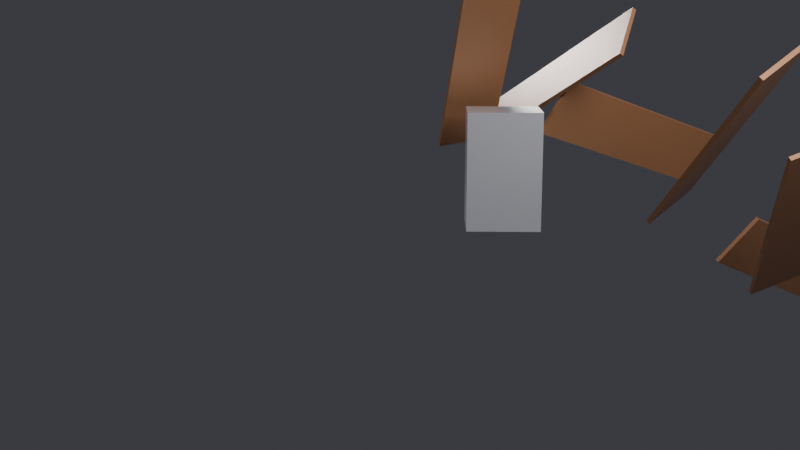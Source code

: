 # Source: plano4-v1.blend  (saved by Blender 4.0.36; exported with 4.5.12 LTS)
import bpy
from mathutils import Matrix  # noqa: F401  (used for matrix-valued properties, if any)

bpy.ops.wm.read_factory_settings(use_empty=True)
scene = bpy.context.scene
scene.name = 'Scene'

# ---- collections
col_collection = bpy.data.collections.new('Collection'); scene.collection.children.link(col_collection)

# ---- materials (node trees are filled in below, after node groups)
mat_p4_cinta = bpy.data.materials.new('P4_Cinta')
mat_p4_carrete = bpy.data.materials.new('P4_Carrete')
mat_p4_lector = bpy.data.materials.new('P4_Lector')

# ---- material node trees
mat_p4_cinta.use_nodes = True; mat_p4_cinta.node_tree.nodes.clear()
_N = mat_p4_cinta.node_tree.nodes; _L = mat_p4_cinta.node_tree.links
n0 = _N.new('ShaderNodeBsdfPrincipled'); n0.name = 'Principled BSDF'; n0.location = (10, 300)
n0.inputs[0].default_value = (0.25, 0.12, 0.06, 1.0)
n0.inputs[1].default_value = 0.3
n0.inputs[2].default_value = 0.35
n0.inputs[3].default_value = 1.45
n1 = _N.new('ShaderNodeOutputMaterial'); n1.name = 'Material Output'; n1.location = (300, 300)
_L.new(n0.outputs[0], n1.inputs[0])
n1.is_active_output = True
mat_p4_carrete.use_nodes = True; mat_p4_carrete.node_tree.nodes.clear()
_N = mat_p4_carrete.node_tree.nodes; _L = mat_p4_carrete.node_tree.links
n0 = _N.new('ShaderNodeBsdfPrincipled'); n0.name = 'Principled BSDF'; n0.location = (10, 300)
n0.inputs[0].default_value = (0.85, 0.85, 0.88, 1.0)
n0.inputs[3].default_value = 1.45
n1 = _N.new('ShaderNodeOutputMaterial'); n1.name = 'Material Output'; n1.location = (300, 300)
_L.new(n0.outputs[0], n1.inputs[0])
n1.is_active_output = True
mat_p4_lector.use_nodes = True; mat_p4_lector.node_tree.nodes.clear()
_N = mat_p4_lector.node_tree.nodes; _L = mat_p4_lector.node_tree.links
n0 = _N.new('ShaderNodeBsdfPrincipled'); n0.name = 'Principled BSDF'; n0.location = (10, 300)
n0.inputs[0].default_value = (0.7, 0.7, 0.75, 1.0)
n0.inputs[1].default_value = 0.8
n0.inputs[2].default_value = 0.3
n0.inputs[3].default_value = 1.45
n1 = _N.new('ShaderNodeOutputMaterial'); n1.name = 'Material Output'; n1.location = (300, 300)
_L.new(n0.outputs[0], n1.inputs[0])
n1.is_active_output = True

# ---- world
world_world = bpy.data.worlds.new('World'); scene.world = world_world
world_world.use_nodes = True; world_world.node_tree.nodes.clear()
_N = world_world.node_tree.nodes; _L = world_world.node_tree.links
n0 = _N.new('ShaderNodeOutputWorld'); n0.name = 'World Output'; n0.location = (300, 300)
n1 = _N.new('ShaderNodeBackground'); n1.name = 'Background'; n1.location = (10, 300)
n1.inputs[0].default_value = (0.05, 0.05, 0.06, 1.0)
_L.new(n1.outputs[0], n0.inputs[0])
n0.is_active_output = True
world_world.color = (0.05088, 0.05088, 0.05088)
world_world.use_sun_shadow = False
world_world.sun_shadow_jitter_overblur = 0.0

# ---- cameras
cam_camara_p4 = bpy.data.cameras.new('Camara_P4')

# ---- lights
light_luz_key_012 = bpy.data.lights.new('Luz_Key.012', 'AREA')
light_luz_key_012.transmission_factor = 0.0
light_luz_key_012.energy = 600.0
light_luz_key_012.shadow_maximum_resolution = 0.006
light_luz_key_012.use_absolute_resolution = True
light_luz_key_012.size = 3.0
light_luz_fill_012 = bpy.data.lights.new('Luz_Fill.012', 'AREA')
light_luz_fill_012.transmission_factor = 0.0
light_luz_fill_012.energy = 210.0
light_luz_fill_012.shadow_maximum_resolution = 0.006
light_luz_fill_012.use_absolute_resolution = True
light_luz_fill_012.size = 4.0
light_luz_rim_012 = bpy.data.lights.new('Luz_Rim.012', 'AREA')
light_luz_rim_012.transmission_factor = 0.0
light_luz_rim_012.energy = 360.0
light_luz_rim_012.shadow_maximum_resolution = 0.006
light_luz_rim_012.use_absolute_resolution = True
light_luz_rim_012.size = 2.0

# ---- meshes
me_cylinder_072 = bpy.data.meshes.new('Cylinder.072')
me_cylinder_072.from_pydata([(0.0, 0.9, -0.15), (0.0, 0.9, 0.15), (0.1175, 0.8923, -0.15), (0.1175, 0.8923, 0.15), (0.2329, 0.8693, -0.15), (0.2329, 0.8693, 0.15), (0.3444, 0.8315, -0.15), (0.3444, 0.8315, 0.15), (0.45, 0.7794, -0.15), (0.45, 0.7794, 0.15), (0.5479, 0.714, -0.15), (0.5479, 0.714, 0.15), (0.6364, 0.6364, -0.15), (0.6364, 0.6364, 0.15), (0.714, 0.5479, -0.15), (0.714, 0.5479, 0.15), (0.7794, 0.45, -0.15), (0.7794, 0.45, 0.15), (0.8315, 0.3444, -0.15), (0.8315, 0.3444, 0.15), (0.8693, 0.2329, -0.15), (0.8693, 0.2329, 0.15), (0.8923, 0.1175, -0.15), (0.8923, 0.1175, 0.15), (0.9, 0.0, -0.15), (0.9, 0.0, 0.15), (0.8923, -0.1175, -0.15), (0.8923, -0.1175, 0.15), (0.8693, -0.2329, -0.15), (0.8693, -0.2329, 0.15), (0.8315, -0.3444, -0.15), (0.8315, -0.3444, 0.15), (0.7794, -0.45, -0.15), (0.7794, -0.45, 0.15), (0.714, -0.5479, -0.15), (0.714, -0.5479, 0.15), (0.6364, -0.6364, -0.15), (0.6364, -0.6364, 0.15), (0.5479, -0.714, -0.15), (0.5479, -0.714, 0.15), (0.45, -0.7794, -0.15), (0.45, -0.7794, 0.15), (0.3444, -0.8315, -0.15), (0.3444, -0.8315, 0.15), (0.2329, -0.8693, -0.15), (0.2329, -0.8693, 0.15), (0.1175, -0.8923, -0.15), (0.1175, -0.8923, 0.15), (0.0, -0.9, -0.15), (0.0, -0.9, 0.15), (-0.1175, -0.8923, -0.15), (-0.1175, -0.8923, 0.15), (-0.2329, -0.8693, -0.15), (-0.2329, -0.8693, 0.15), (-0.3444, -0.8315, -0.15), (-0.3444, -0.8315, 0.15), (-0.45, -0.7794, -0.15), (-0.45, -0.7794, 0.15), (-0.5479, -0.714, -0.15), (-0.5479, -0.714, 0.15), (-0.6364, -0.6364, -0.15), (-0.6364, -0.6364, 0.15), (-0.714, -0.5479, -0.15), (-0.714, -0.5479, 0.15), (-0.7794, -0.45, -0.15), (-0.7794, -0.45, 0.15), (-0.8315, -0.3444, -0.15), (-0.8315, -0.3444, 0.15), (-0.8693, -0.2329, -0.15), (-0.8693, -0.2329, 0.15), (-0.8923, -0.1175, -0.15), (-0.8923, -0.1175, 0.15), (-0.9, 0.0, -0.15), (-0.9, 0.0, 0.15), (-0.8923, 0.1175, -0.15), (-0.8923, 0.1175, 0.15), (-0.8693, 0.2329, -0.15), (-0.8693, 0.2329, 0.15), (-0.8315, 0.3444, -0.15), (-0.8315, 0.3444, 0.15), (-0.7794, 0.45, -0.15), (-0.7794, 0.45, 0.15), (-0.714, 0.5479, -0.15), (-0.714, 0.5479, 0.15), (-0.6364, 0.6364, -0.15), (-0.6364, 0.6364, 0.15), (-0.5479, 0.714, -0.15), (-0.5479, 0.714, 0.15), (-0.45, 0.7794, -0.15), (-0.45, 0.7794, 0.15), (-0.3444, 0.8315, -0.15), (-0.3444, 0.8315, 0.15), (-0.2329, 0.8693, -0.15), (-0.2329, 0.8693, 0.15), (-0.1175, 0.8923, -0.15), (-0.1175, 0.8923, 0.15)], [], [(0, 1, 3, 2), (2, 3, 5, 4), (4, 5, 7, 6), (6, 7, 9, 8), (8, 9, 11, 10), (10, 11, 13, 12), (12, 13, 15, 14), (14, 15, 17, 16), (16, 17, 19, 18), (18, 19, 21, 20), (20, 21, 23, 22), (22, 23, 25, 24), (24, 25, 27, 26), (26, 27, 29, 28), (28, 29, 31, 30), (30, 31, 33, 32), (32, 33, 35, 34), (34, 35, 37, 36), (36, 37, 39, 38), (38, 39, 41, 40), (40, 41, 43, 42), (42, 43, 45, 44), (44, 45, 47, 46), (46, 47, 49, 48), (48, 49, 51, 50), (50, 51, 53, 52), (52, 53, 55, 54), (54, 55, 57, 56), (56, 57, 59, 58), (58, 59, 61, 60), (60, 61, 63, 62), (62, 63, 65, 64), (64, 65, 67, 66), (66, 67, 69, 68), (68, 69, 71, 70), (70, 71, 73, 72), (72, 73, 75, 74), (74, 75, 77, 76), (76, 77, 79, 78), (78, 79, 81, 80), (80, 81, 83, 82), (82, 83, 85, 84), (84, 85, 87, 86), (86, 87, 89, 88), (88, 89, 91, 90), (90, 91, 93, 92), (3, 1, 95, 93, 91, 89, 87, 85, 83, 81, 79, 77, 75, 73, 71, 69, 67, 65, 63, 61, 59, 57, 55, 53, 51, 49, 47, 45, 43, 41, 39, 37, 35, 33, 31, 29, 27, 25, 23, 21, 19, 17, 15, 13, 11, 9, 7, 5), (92, 93, 95, 94), (94, 95, 1, 0), (0, 2, 4, 6, 8, 10, 12, 14, 16, 18, 20, 22, 24, 26, 28, 30, 32, 34, 36, 38, 40, 42, 44, 46, 48, 50, 52, 54, 56, 58, 60, 62, 64, 66, 68, 70, 72, 74, 76, 78, 80, 82, 84, 86, 88, 90, 92, 94)])
_uv = me_cylinder_072.uv_layers.new(name='UVMap')
_uv.uv.foreach_set('vector', [1.0, 0.5, 1.0, 1.0, 0.9792, 1.0, 0.9792, 0.5, 0.9792, 0.5, 0.9792, 1.0, 0.9583, 1.0, 0.9583, 0.5, 0.9583, 0.5, 0.9583, 1.0, 0.9375, 1.0, 0.9375, 0.5, 0.9375, 0.5, 0.9375, 1.0, 0.9167, 1.0, 0.9167, 0.5, 0.9167, 0.5, 0.9167, 1.0, 0.8958, 1.0, 0.8958, 0.5, 0.8958, 0.5, 0.8958, 1.0, 0.875, 1.0, 0.875, 0.5, 0.875, 0.5, 0.875, 1.0, 0.8542, 1.0, 0.8542, 0.5, 0.8542, 0.5, 0.8542, 1.0, 0.8333, 1.0, 0.8333, 0.5, 0.8333, 0.5, 0.8333, 1.0, 0.8125, 1.0, 0.8125, 0.5, 0.8125, 0.5, 0.8125, 1.0, 0.7917, 1.0, 0.7917, 0.5, 0.7917, 0.5, 0.7917, 1.0, 0.7708, 1.0, 0.7708, 0.5, 0.7708, 0.5, 0.7708, 1.0, 0.75, 1.0, 0.75, 0.5, 0.75, 0.5, 0.75, 1.0, 0.7292, 1.0, 0.7292, 0.5, 0.7292, 0.5, 0.7292, 1.0, 0.7083, 1.0, 0.7083, 0.5, 0.7083, 0.5, 0.7083, 1.0, 0.6875, 1.0, 0.6875, 0.5, 0.6875, 0.5, 0.6875, 1.0, 0.6667, 1.0, 0.6667, 0.5, 0.6667, 0.5, 0.6667, 1.0, 0.6458, 1.0, 0.6458, 0.5, 0.6458, 0.5, 0.6458, 1.0, 0.625, 1.0, 0.625, 0.5, 0.625, 0.5, 0.625, 1.0, 0.6042, 1.0, 0.6042, 0.5, 0.6042, 0.5, 0.6042, 1.0, 0.5833, 1.0, 0.5833, 0.5, 0.5833, 0.5, 0.5833, 1.0, 0.5625, 1.0, 0.5625, 0.5, 0.5625, 0.5, 0.5625, 1.0, 0.5417, 1.0, 0.5417, 0.5, 0.5417, 0.5, 0.5417, 1.0, 0.5208, 1.0, 0.5208, 0.5, 0.5208, 0.5, 0.5208, 1.0, 0.5, 1.0, 0.5, 0.5, 0.5, 0.5, 0.5, 1.0, 0.4792, 1.0, 0.4792, 0.5, 0.4792, 0.5, 0.4792, 1.0, 0.4583, 1.0, 0.4583, 0.5, 0.4583, 0.5, 0.4583, 1.0, 0.4375, 1.0, 0.4375, 0.5, 0.4375, 0.5, 0.4375, 1.0, 0.4167, 1.0, 0.4167, 0.5, 0.4167, 0.5, 0.4167, 1.0, 0.3958, 1.0, 0.3958, 0.5, 0.3958, 0.5, 0.3958, 1.0, 0.375, 1.0, 0.375, 0.5, 0.375, 0.5, 0.375, 1.0, 0.3542, 1.0, 0.3542, 0.5, 0.3542, 0.5, 0.3542, 1.0, 0.3333, 1.0, 0.3333, 0.5, 0.3333, 0.5, 0.3333, 1.0, 0.3125, 1.0, 0.3125, 0.5, 0.3125, 0.5, 0.3125, 1.0, 0.2917, 1.0, 0.2917, 0.5, 0.2917, 0.5, 0.2917, 1.0, 0.2708, 1.0, 0.2708, 0.5, 0.2708, 0.5, 0.2708, 1.0, 0.25, 1.0, 0.25, 0.5, 0.25, 0.5, 0.25, 1.0, 0.2292, 1.0, 0.2292, 0.5, 0.2292, 0.5, 0.2292, 1.0, 0.2083, 1.0, 0.2083, 0.5, 0.2083, 0.5, 0.2083, 1.0, 0.1875, 1.0, 0.1875, 0.5, 0.1875, 0.5, 0.1875, 1.0, 0.1667, 1.0, 0.1667, 0.5, 0.1667, 0.5, 0.1667, 1.0, 0.1458, 1.0, 0.1458, 0.5, 0.1458, 0.5, 0.1458, 1.0, 0.125, 1.0, 0.125, 0.5, 0.125, 0.5, 0.125, 1.0, 0.1042, 1.0, 0.1042, 0.5, 0.1042, 0.5, 0.1042, 1.0, 0.08333, 1.0, 0.08333, 0.5, 0.08333, 0.5, 0.08333, 1.0, 0.0625, 1.0, 0.0625, 0.5, 0.0625, 0.5, 0.0625, 1.0, 0.04167, 1.0, 0.04167, 0.5, 0.2813, 0.4879, 0.25, 0.49, 0.2187, 0.4879, 0.1879, 0.4818, 0.1582, 0.4717, 0.13, 0.4578, 0.1039, 0.4404, 0.08029, 0.4197, 0.0596, 0.3961, 0.04215, 0.37, 0.02827, 0.3418, 0.01818, 0.3121, 0.01205, 0.2813, 0.01, 0.25, 0.01205, 0.2187, 0.01818, 0.1879, 0.02827, 0.1582, 0.04215, 0.13, 0.0596, 0.1039, 0.08029, 0.08029, 0.1039, 0.0596, 0.13, 0.04215, 0.1582, 0.02827, 0.1879, 0.01818, 0.2187, 0.01205, 0.25, 0.01, 0.2813, 0.01205, 0.3121, 0.01818, 0.3418, 0.02827, 0.37, 0.04215, 0.3961, 0.0596, 0.4197, 0.08029, 0.4404, 0.1039, 0.4578, 0.13, 0.4717, 0.1582, 0.4818, 0.1879, 0.4879, 0.2187, 0.49, 0.25, 0.4879, 0.2813, 0.4818, 0.3121, 0.4717, 0.3418, 0.4578, 0.37, 0.4404, 0.3961, 0.4197, 0.4197, 0.3961, 0.4404, 0.37, 0.4578, 0.3418, 0.4717, 0.3121, 0.4818, 0.04167, 0.5, 0.04167, 1.0, 0.02083, 1.0, 0.02083, 0.5, 0.02083, 0.5, 0.02083, 1.0, 3.763e-07, 1.0, 3.763e-07, 0.5, 0.75, 0.49, 0.7813, 0.4879, 0.8121, 0.4818, 0.8418, 0.4717, 0.87, 0.4578, 0.8961, 0.4404, 0.9197, 0.4197, 0.9404, 0.3961, 0.9578, 0.37, 0.9717, 0.3418, 0.9818, 0.3121, 0.9879, 0.2813, 0.99, 0.25, 0.9879, 0.2187, 0.9818, 0.1879, 0.9717, 0.1582, 0.9578, 0.13, 0.9404, 0.1039, 0.9197, 0.08029, 0.8961, 0.0596, 0.87, 0.04215, 0.8418, 0.02827, 0.8121, 0.01818, 0.7813, 0.01205, 0.75, 0.01, 0.7187, 0.01205, 0.6879, 0.01818, 0.6582, 0.02827, 0.63, 0.04215, 0.6039, 0.0596, 0.5803, 0.08029, 0.5596, 0.1039, 0.5422, 0.13, 0.5283, 0.1582, 0.5182, 0.1879, 0.5121, 0.2187, 0.51, 0.25, 0.5121, 0.2813, 0.5182, 0.3121, 0.5283, 0.3418, 0.5422, 0.37, 0.5596, 0.3961, 0.5803, 0.4197, 0.6039, 0.4404, 0.63, 0.4578, 0.6582, 0.4717, 0.6879, 0.4818, 0.7187, 0.4879])
me_cylinder_072.materials.append(mat_p4_cinta)
me_cylinder_072.update()
me_cylinder_073 = bpy.data.meshes.new('Cylinder.073')
me_cylinder_073.from_pydata([(0.0, 0.25, -0.17), (0.0, 0.25, 0.17), (0.03263, 0.2479, -0.17), (0.03263, 0.2479, 0.17), (0.0647, 0.2415, -0.17), (0.0647, 0.2415, 0.17), (0.09567, 0.231, -0.17), (0.09567, 0.231, 0.17), (0.125, 0.2165, -0.17), (0.125, 0.2165, 0.17), (0.1522, 0.1983, -0.17), (0.1522, 0.1983, 0.17), (0.1768, 0.1768, -0.17), (0.1768, 0.1768, 0.17), (0.1983, 0.1522, -0.17), (0.1983, 0.1522, 0.17), (0.2165, 0.125, -0.17), (0.2165, 0.125, 0.17), (0.231, 0.09567, -0.17), (0.231, 0.09567, 0.17), (0.2415, 0.0647, -0.17), (0.2415, 0.0647, 0.17), (0.2479, 0.03263, -0.17), (0.2479, 0.03263, 0.17), (0.25, 0.0, -0.17), (0.25, 0.0, 0.17), (0.2479, -0.03263, -0.17), (0.2479, -0.03263, 0.17), (0.2415, -0.0647, -0.17), (0.2415, -0.0647, 0.17), (0.231, -0.09567, -0.17), (0.231, -0.09567, 0.17), (0.2165, -0.125, -0.17), (0.2165, -0.125, 0.17), (0.1983, -0.1522, -0.17), (0.1983, -0.1522, 0.17), (0.1768, -0.1768, -0.17), (0.1768, -0.1768, 0.17), (0.1522, -0.1983, -0.17), (0.1522, -0.1983, 0.17), (0.125, -0.2165, -0.17), (0.125, -0.2165, 0.17), (0.09567, -0.231, -0.17), (0.09567, -0.231, 0.17), (0.0647, -0.2415, -0.17), (0.0647, -0.2415, 0.17), (0.03263, -0.2479, -0.17), (0.03263, -0.2479, 0.17), (0.0, -0.25, -0.17), (0.0, -0.25, 0.17), (-0.03263, -0.2479, -0.17), (-0.03263, -0.2479, 0.17), (-0.0647, -0.2415, -0.17), (-0.0647, -0.2415, 0.17), (-0.09567, -0.231, -0.17), (-0.09567, -0.231, 0.17), (-0.125, -0.2165, -0.17), (-0.125, -0.2165, 0.17), (-0.1522, -0.1983, -0.17), (-0.1522, -0.1983, 0.17), (-0.1768, -0.1768, -0.17), (-0.1768, -0.1768, 0.17), (-0.1983, -0.1522, -0.17), (-0.1983, -0.1522, 0.17), (-0.2165, -0.125, -0.17), (-0.2165, -0.125, 0.17), (-0.231, -0.09567, -0.17), (-0.231, -0.09567, 0.17), (-0.2415, -0.0647, -0.17), (-0.2415, -0.0647, 0.17), (-0.2479, -0.03263, -0.17), (-0.2479, -0.03263, 0.17), (-0.25, 0.0, -0.17), (-0.25, 0.0, 0.17), (-0.2479, 0.03263, -0.17), (-0.2479, 0.03263, 0.17), (-0.2415, 0.0647, -0.17), (-0.2415, 0.0647, 0.17), (-0.231, 0.09567, -0.17), (-0.231, 0.09567, 0.17), (-0.2165, 0.125, -0.17), (-0.2165, 0.125, 0.17), (-0.1983, 0.1522, -0.17), (-0.1983, 0.1522, 0.17), (-0.1768, 0.1768, -0.17), (-0.1768, 0.1768, 0.17), (-0.1522, 0.1983, -0.17), (-0.1522, 0.1983, 0.17), (-0.125, 0.2165, -0.17), (-0.125, 0.2165, 0.17), (-0.09567, 0.231, -0.17), (-0.09567, 0.231, 0.17), (-0.0647, 0.2415, -0.17), (-0.0647, 0.2415, 0.17), (-0.03263, 0.2479, -0.17), (-0.03263, 0.2479, 0.17)], [], [(0, 1, 3, 2), (2, 3, 5, 4), (4, 5, 7, 6), (6, 7, 9, 8), (8, 9, 11, 10), (10, 11, 13, 12), (12, 13, 15, 14), (14, 15, 17, 16), (16, 17, 19, 18), (18, 19, 21, 20), (20, 21, 23, 22), (22, 23, 25, 24), (24, 25, 27, 26), (26, 27, 29, 28), (28, 29, 31, 30), (30, 31, 33, 32), (32, 33, 35, 34), (34, 35, 37, 36), (36, 37, 39, 38), (38, 39, 41, 40), (40, 41, 43, 42), (42, 43, 45, 44), (44, 45, 47, 46), (46, 47, 49, 48), (48, 49, 51, 50), (50, 51, 53, 52), (52, 53, 55, 54), (54, 55, 57, 56), (56, 57, 59, 58), (58, 59, 61, 60), (60, 61, 63, 62), (62, 63, 65, 64), (64, 65, 67, 66), (66, 67, 69, 68), (68, 69, 71, 70), (70, 71, 73, 72), (72, 73, 75, 74), (74, 75, 77, 76), (76, 77, 79, 78), (78, 79, 81, 80), (80, 81, 83, 82), (82, 83, 85, 84), (84, 85, 87, 86), (86, 87, 89, 88), (88, 89, 91, 90), (90, 91, 93, 92), (3, 1, 95, 93, 91, 89, 87, 85, 83, 81, 79, 77, 75, 73, 71, 69, 67, 65, 63, 61, 59, 57, 55, 53, 51, 49, 47, 45, 43, 41, 39, 37, 35, 33, 31, 29, 27, 25, 23, 21, 19, 17, 15, 13, 11, 9, 7, 5), (92, 93, 95, 94), (94, 95, 1, 0), (0, 2, 4, 6, 8, 10, 12, 14, 16, 18, 20, 22, 24, 26, 28, 30, 32, 34, 36, 38, 40, 42, 44, 46, 48, 50, 52, 54, 56, 58, 60, 62, 64, 66, 68, 70, 72, 74, 76, 78, 80, 82, 84, 86, 88, 90, 92, 94)])
_uv = me_cylinder_073.uv_layers.new(name='UVMap')
_uv.uv.foreach_set('vector', [1.0, 0.5, 1.0, 1.0, 0.9792, 1.0, 0.9792, 0.5, 0.9792, 0.5, 0.9792, 1.0, 0.9583, 1.0, 0.9583, 0.5, 0.9583, 0.5, 0.9583, 1.0, 0.9375, 1.0, 0.9375, 0.5, 0.9375, 0.5, 0.9375, 1.0, 0.9167, 1.0, 0.9167, 0.5, 0.9167, 0.5, 0.9167, 1.0, 0.8958, 1.0, 0.8958, 0.5, 0.8958, 0.5, 0.8958, 1.0, 0.875, 1.0, 0.875, 0.5, 0.875, 0.5, 0.875, 1.0, 0.8542, 1.0, 0.8542, 0.5, 0.8542, 0.5, 0.8542, 1.0, 0.8333, 1.0, 0.8333, 0.5, 0.8333, 0.5, 0.8333, 1.0, 0.8125, 1.0, 0.8125, 0.5, 0.8125, 0.5, 0.8125, 1.0, 0.7917, 1.0, 0.7917, 0.5, 0.7917, 0.5, 0.7917, 1.0, 0.7708, 1.0, 0.7708, 0.5, 0.7708, 0.5, 0.7708, 1.0, 0.75, 1.0, 0.75, 0.5, 0.75, 0.5, 0.75, 1.0, 0.7292, 1.0, 0.7292, 0.5, 0.7292, 0.5, 0.7292, 1.0, 0.7083, 1.0, 0.7083, 0.5, 0.7083, 0.5, 0.7083, 1.0, 0.6875, 1.0, 0.6875, 0.5, 0.6875, 0.5, 0.6875, 1.0, 0.6667, 1.0, 0.6667, 0.5, 0.6667, 0.5, 0.6667, 1.0, 0.6458, 1.0, 0.6458, 0.5, 0.6458, 0.5, 0.6458, 1.0, 0.625, 1.0, 0.625, 0.5, 0.625, 0.5, 0.625, 1.0, 0.6042, 1.0, 0.6042, 0.5, 0.6042, 0.5, 0.6042, 1.0, 0.5833, 1.0, 0.5833, 0.5, 0.5833, 0.5, 0.5833, 1.0, 0.5625, 1.0, 0.5625, 0.5, 0.5625, 0.5, 0.5625, 1.0, 0.5417, 1.0, 0.5417, 0.5, 0.5417, 0.5, 0.5417, 1.0, 0.5208, 1.0, 0.5208, 0.5, 0.5208, 0.5, 0.5208, 1.0, 0.5, 1.0, 0.5, 0.5, 0.5, 0.5, 0.5, 1.0, 0.4792, 1.0, 0.4792, 0.5, 0.4792, 0.5, 0.4792, 1.0, 0.4583, 1.0, 0.4583, 0.5, 0.4583, 0.5, 0.4583, 1.0, 0.4375, 1.0, 0.4375, 0.5, 0.4375, 0.5, 0.4375, 1.0, 0.4167, 1.0, 0.4167, 0.5, 0.4167, 0.5, 0.4167, 1.0, 0.3958, 1.0, 0.3958, 0.5, 0.3958, 0.5, 0.3958, 1.0, 0.375, 1.0, 0.375, 0.5, 0.375, 0.5, 0.375, 1.0, 0.3542, 1.0, 0.3542, 0.5, 0.3542, 0.5, 0.3542, 1.0, 0.3333, 1.0, 0.3333, 0.5, 0.3333, 0.5, 0.3333, 1.0, 0.3125, 1.0, 0.3125, 0.5, 0.3125, 0.5, 0.3125, 1.0, 0.2917, 1.0, 0.2917, 0.5, 0.2917, 0.5, 0.2917, 1.0, 0.2708, 1.0, 0.2708, 0.5, 0.2708, 0.5, 0.2708, 1.0, 0.25, 1.0, 0.25, 0.5, 0.25, 0.5, 0.25, 1.0, 0.2292, 1.0, 0.2292, 0.5, 0.2292, 0.5, 0.2292, 1.0, 0.2083, 1.0, 0.2083, 0.5, 0.2083, 0.5, 0.2083, 1.0, 0.1875, 1.0, 0.1875, 0.5, 0.1875, 0.5, 0.1875, 1.0, 0.1667, 1.0, 0.1667, 0.5, 0.1667, 0.5, 0.1667, 1.0, 0.1458, 1.0, 0.1458, 0.5, 0.1458, 0.5, 0.1458, 1.0, 0.125, 1.0, 0.125, 0.5, 0.125, 0.5, 0.125, 1.0, 0.1042, 1.0, 0.1042, 0.5, 0.1042, 0.5, 0.1042, 1.0, 0.08333, 1.0, 0.08333, 0.5, 0.08333, 0.5, 0.08333, 1.0, 0.0625, 1.0, 0.0625, 0.5, 0.0625, 0.5, 0.0625, 1.0, 0.04167, 1.0, 0.04167, 0.5, 0.2813, 0.4879, 0.25, 0.49, 0.2187, 0.4879, 0.1879, 0.4818, 0.1582, 0.4717, 0.13, 0.4578, 0.1039, 0.4404, 0.08029, 0.4197, 0.0596, 0.3961, 0.04215, 0.37, 0.02827, 0.3418, 0.01818, 0.3121, 0.01205, 0.2813, 0.01, 0.25, 0.01205, 0.2187, 0.01818, 0.1879, 0.02827, 0.1582, 0.04215, 0.13, 0.0596, 0.1039, 0.08029, 0.08029, 0.1039, 0.0596, 0.13, 0.04215, 0.1582, 0.02827, 0.1879, 0.01818, 0.2187, 0.01205, 0.25, 0.01, 0.2813, 0.01205, 0.3121, 0.01818, 0.3418, 0.02827, 0.37, 0.04215, 0.3961, 0.0596, 0.4197, 0.08029, 0.4404, 0.1039, 0.4578, 0.13, 0.4717, 0.1582, 0.4818, 0.1879, 0.4879, 0.2187, 0.49, 0.25, 0.4879, 0.2813, 0.4818, 0.3121, 0.4717, 0.3418, 0.4578, 0.37, 0.4404, 0.3961, 0.4197, 0.4197, 0.3961, 0.4404, 0.37, 0.4578, 0.3418, 0.4717, 0.3121, 0.4818, 0.04167, 0.5, 0.04167, 1.0, 0.02083, 1.0, 0.02083, 0.5, 0.02083, 0.5, 0.02083, 1.0, 3.763e-07, 1.0, 3.763e-07, 0.5, 0.75, 0.49, 0.7813, 0.4879, 0.8121, 0.4818, 0.8418, 0.4717, 0.87, 0.4578, 0.8961, 0.4404, 0.9197, 0.4197, 0.9404, 0.3961, 0.9578, 0.37, 0.9717, 0.3418, 0.9818, 0.3121, 0.9879, 0.2813, 0.99, 0.25, 0.9879, 0.2187, 0.9818, 0.1879, 0.9717, 0.1582, 0.9578, 0.13, 0.9404, 0.1039, 0.9197, 0.08029, 0.8961, 0.0596, 0.87, 0.04215, 0.8418, 0.02827, 0.8121, 0.01818, 0.7813, 0.01205, 0.75, 0.01, 0.7187, 0.01205, 0.6879, 0.01818, 0.6582, 0.02827, 0.63, 0.04215, 0.6039, 0.0596, 0.5803, 0.08029, 0.5596, 0.1039, 0.5422, 0.13, 0.5283, 0.1582, 0.5182, 0.1879, 0.5121, 0.2187, 0.51, 0.25, 0.5121, 0.2813, 0.5182, 0.3121, 0.5283, 0.3418, 0.5422, 0.37, 0.5596, 0.3961, 0.5803, 0.4197, 0.6039, 0.4404, 0.63, 0.4578, 0.6582, 0.4717, 0.6879, 0.4818, 0.7187, 0.4879])
me_cylinder_073.materials.append(mat_p4_carrete)
me_cylinder_073.update()
me_cube_033 = bpy.data.meshes.new('Cube.033')
me_cube_033.from_pydata([(-0.5, -0.5, -0.5), (-0.5, -0.5, 0.5), (-0.5, 0.5, -0.5), (-0.5, 0.5, 0.5), (0.5, -0.5, -0.5), (0.5, -0.5, 0.5), (0.5, 0.5, -0.5), (0.5, 0.5, 0.5)], [], [(0, 1, 3, 2), (2, 3, 7, 6), (6, 7, 5, 4), (4, 5, 1, 0), (2, 6, 4, 0), (7, 3, 1, 5)])
_uv = me_cube_033.uv_layers.new(name='UVMap')
_uv.uv.foreach_set('vector', [0.375, 0.0, 0.625, 0.0, 0.625, 0.25, 0.375, 0.25, 0.375, 0.25, 0.625, 0.25, 0.625, 0.5, 0.375, 0.5, 0.375, 0.5, 0.625, 0.5, 0.625, 0.75, 0.375, 0.75, 0.375, 0.75, 0.625, 0.75, 0.625, 1.0, 0.375, 1.0, 0.125, 0.5, 0.375, 0.5, 0.375, 0.75, 0.125, 0.75, 0.625, 0.5, 0.875, 0.5, 0.875, 0.75, 0.625, 0.75])
me_cube_033.materials.append(mat_p4_lector)
me_cube_033.update()
me_cube_034 = bpy.data.meshes.new('Cube.034')
me_cube_034.from_pydata([(-0.5, -0.5, -0.5), (-0.5, -0.5, 0.5), (-0.5, 0.5, -0.5), (-0.5, 0.5, 0.5), (0.5, -0.5, -0.5), (0.5, -0.5, 0.5), (0.5, 0.5, -0.5), (0.5, 0.5, 0.5)], [], [(0, 1, 3, 2), (2, 3, 7, 6), (6, 7, 5, 4), (4, 5, 1, 0), (2, 6, 4, 0), (7, 3, 1, 5)])
_uv = me_cube_034.uv_layers.new(name='UVMap')
_uv.uv.foreach_set('vector', [0.375, 0.0, 0.625, 0.0, 0.625, 0.25, 0.375, 0.25, 0.375, 0.25, 0.625, 0.25, 0.625, 0.5, 0.375, 0.5, 0.375, 0.5, 0.625, 0.5, 0.625, 0.75, 0.375, 0.75, 0.375, 0.75, 0.625, 0.75, 0.625, 1.0, 0.375, 1.0, 0.125, 0.5, 0.375, 0.5, 0.375, 0.75, 0.125, 0.75, 0.625, 0.5, 0.875, 0.5, 0.875, 0.75, 0.625, 0.75])
me_cube_034.materials.append(mat_p4_cinta)
me_cube_034.update()
me_cube_035 = bpy.data.meshes.new('Cube.035')
me_cube_035.from_pydata([(-0.5, -0.5, -0.5), (-0.5, -0.5, 0.5), (-0.5, 0.5, -0.5), (-0.5, 0.5, 0.5), (0.5, -0.5, -0.5), (0.5, -0.5, 0.5), (0.5, 0.5, -0.5), (0.5, 0.5, 0.5)], [], [(0, 1, 3, 2), (2, 3, 7, 6), (6, 7, 5, 4), (4, 5, 1, 0), (2, 6, 4, 0), (7, 3, 1, 5)])
_uv = me_cube_035.uv_layers.new(name='UVMap')
_uv.uv.foreach_set('vector', [0.375, 0.0, 0.625, 0.0, 0.625, 0.25, 0.375, 0.25, 0.375, 0.25, 0.625, 0.25, 0.625, 0.5, 0.375, 0.5, 0.375, 0.5, 0.625, 0.5, 0.625, 0.75, 0.375, 0.75, 0.375, 0.75, 0.625, 0.75, 0.625, 1.0, 0.375, 1.0, 0.125, 0.5, 0.375, 0.5, 0.375, 0.75, 0.125, 0.75, 0.625, 0.5, 0.875, 0.5, 0.875, 0.75, 0.625, 0.75])
me_cube_035.materials.append(mat_p4_cinta)
me_cube_035.update()
me_cube_036 = bpy.data.meshes.new('Cube.036')
me_cube_036.from_pydata([(-0.5, -0.5, -0.5), (-0.5, -0.5, 0.5), (-0.5, 0.5, -0.5), (-0.5, 0.5, 0.5), (0.5, -0.5, -0.5), (0.5, -0.5, 0.5), (0.5, 0.5, -0.5), (0.5, 0.5, 0.5)], [], [(0, 1, 3, 2), (2, 3, 7, 6), (6, 7, 5, 4), (4, 5, 1, 0), (2, 6, 4, 0), (7, 3, 1, 5)])
_uv = me_cube_036.uv_layers.new(name='UVMap')
_uv.uv.foreach_set('vector', [0.375, 0.0, 0.625, 0.0, 0.625, 0.25, 0.375, 0.25, 0.375, 0.25, 0.625, 0.25, 0.625, 0.5, 0.375, 0.5, 0.375, 0.5, 0.625, 0.5, 0.625, 0.75, 0.375, 0.75, 0.375, 0.75, 0.625, 0.75, 0.625, 1.0, 0.375, 1.0, 0.125, 0.5, 0.375, 0.5, 0.375, 0.75, 0.125, 0.75, 0.625, 0.5, 0.875, 0.5, 0.875, 0.75, 0.625, 0.75])
me_cube_036.materials.append(mat_p4_cinta)
me_cube_036.update()
me_cube_037 = bpy.data.meshes.new('Cube.037')
me_cube_037.from_pydata([(-0.5, -0.5, -0.5), (-0.5, -0.5, 0.5), (-0.5, 0.5, -0.5), (-0.5, 0.5, 0.5), (0.5, -0.5, -0.5), (0.5, -0.5, 0.5), (0.5, 0.5, -0.5), (0.5, 0.5, 0.5)], [], [(0, 1, 3, 2), (2, 3, 7, 6), (6, 7, 5, 4), (4, 5, 1, 0), (2, 6, 4, 0), (7, 3, 1, 5)])
_uv = me_cube_037.uv_layers.new(name='UVMap')
_uv.uv.foreach_set('vector', [0.375, 0.0, 0.625, 0.0, 0.625, 0.25, 0.375, 0.25, 0.375, 0.25, 0.625, 0.25, 0.625, 0.5, 0.375, 0.5, 0.375, 0.5, 0.625, 0.5, 0.625, 0.75, 0.375, 0.75, 0.375, 0.75, 0.625, 0.75, 0.625, 1.0, 0.375, 1.0, 0.125, 0.5, 0.375, 0.5, 0.375, 0.75, 0.125, 0.75, 0.625, 0.5, 0.875, 0.5, 0.875, 0.75, 0.625, 0.75])
me_cube_037.materials.append(mat_p4_cinta)
me_cube_037.update()
me_cube_038 = bpy.data.meshes.new('Cube.038')
me_cube_038.from_pydata([(-0.5, -0.5, -0.5), (-0.5, -0.5, 0.5), (-0.5, 0.5, -0.5), (-0.5, 0.5, 0.5), (0.5, -0.5, -0.5), (0.5, -0.5, 0.5), (0.5, 0.5, -0.5), (0.5, 0.5, 0.5)], [], [(0, 1, 3, 2), (2, 3, 7, 6), (6, 7, 5, 4), (4, 5, 1, 0), (2, 6, 4, 0), (7, 3, 1, 5)])
_uv = me_cube_038.uv_layers.new(name='UVMap')
_uv.uv.foreach_set('vector', [0.375, 0.0, 0.625, 0.0, 0.625, 0.25, 0.375, 0.25, 0.375, 0.25, 0.625, 0.25, 0.625, 0.5, 0.375, 0.5, 0.375, 0.5, 0.625, 0.5, 0.625, 0.75, 0.375, 0.75, 0.375, 0.75, 0.625, 0.75, 0.625, 1.0, 0.375, 1.0, 0.125, 0.5, 0.375, 0.5, 0.375, 0.75, 0.125, 0.75, 0.625, 0.5, 0.875, 0.5, 0.875, 0.75, 0.625, 0.75])
me_cube_038.materials.append(mat_p4_cinta)
me_cube_038.update()
me_cube_039 = bpy.data.meshes.new('Cube.039')
me_cube_039.from_pydata([(-0.5, -0.5, -0.5), (-0.5, -0.5, 0.5), (-0.5, 0.5, -0.5), (-0.5, 0.5, 0.5), (0.5, -0.5, -0.5), (0.5, -0.5, 0.5), (0.5, 0.5, -0.5), (0.5, 0.5, 0.5)], [], [(0, 1, 3, 2), (2, 3, 7, 6), (6, 7, 5, 4), (4, 5, 1, 0), (2, 6, 4, 0), (7, 3, 1, 5)])
_uv = me_cube_039.uv_layers.new(name='UVMap')
_uv.uv.foreach_set('vector', [0.375, 0.0, 0.625, 0.0, 0.625, 0.25, 0.375, 0.25, 0.375, 0.25, 0.625, 0.25, 0.625, 0.5, 0.375, 0.5, 0.375, 0.5, 0.625, 0.5, 0.625, 0.75, 0.375, 0.75, 0.375, 0.75, 0.625, 0.75, 0.625, 1.0, 0.375, 1.0, 0.125, 0.5, 0.375, 0.5, 0.375, 0.75, 0.125, 0.75, 0.625, 0.5, 0.875, 0.5, 0.875, 0.75, 0.625, 0.75])
me_cube_039.materials.append(mat_p4_cinta)
me_cube_039.update()
me_cube_040 = bpy.data.meshes.new('Cube.040')
me_cube_040.from_pydata([(-0.5, -0.5, -0.5), (-0.5, -0.5, 0.5), (-0.5, 0.5, -0.5), (-0.5, 0.5, 0.5), (0.5, -0.5, -0.5), (0.5, -0.5, 0.5), (0.5, 0.5, -0.5), (0.5, 0.5, 0.5)], [], [(0, 1, 3, 2), (2, 3, 7, 6), (6, 7, 5, 4), (4, 5, 1, 0), (2, 6, 4, 0), (7, 3, 1, 5)])
_uv = me_cube_040.uv_layers.new(name='UVMap')
_uv.uv.foreach_set('vector', [0.375, 0.0, 0.625, 0.0, 0.625, 0.25, 0.375, 0.25, 0.375, 0.25, 0.625, 0.25, 0.625, 0.5, 0.375, 0.5, 0.375, 0.5, 0.625, 0.5, 0.625, 0.75, 0.375, 0.75, 0.375, 0.75, 0.625, 0.75, 0.625, 1.0, 0.375, 1.0, 0.125, 0.5, 0.375, 0.5, 0.375, 0.75, 0.125, 0.75, 0.625, 0.5, 0.875, 0.5, 0.875, 0.75, 0.625, 0.75])
me_cube_040.materials.append(mat_p4_cinta)
me_cube_040.update()

# ---- objects
ob_camara_p4_objetivo = bpy.data.objects.new('Camara_P4_objetivo', None)
ob_camara_p4 = bpy.data.objects.new('Camara_P4', cam_camara_p4)
ob_luz_key = bpy.data.objects.new('Luz_Key', light_luz_key_012)
ob_luz_fill = bpy.data.objects.new('Luz_Fill', light_luz_fill_012)
ob_luz_rim = bpy.data.objects.new('Luz_Rim', light_luz_rim_012)
ob_rollo = bpy.data.objects.new('Rollo', me_cylinder_072)
ob_nucleo = bpy.data.objects.new('Nucleo', me_cylinder_073)
ob_lector = bpy.data.objects.new('Lector', me_cube_033)
ob_cinta = bpy.data.objects.new('Cinta', me_cube_034)
ob_trozo_0 = bpy.data.objects.new('Trozo_0', me_cube_035)
ob_trozo_1 = bpy.data.objects.new('Trozo_1', me_cube_036)
ob_trozo_2 = bpy.data.objects.new('Trozo_2', me_cube_037)
ob_trozo_3 = bpy.data.objects.new('Trozo_3', me_cube_038)
ob_trozo_4 = bpy.data.objects.new('Trozo_4', me_cube_039)
ob_trozo_5 = bpy.data.objects.new('Trozo_5', me_cube_040)

# ---- transforms, parenting, visibility, modifiers, constraints
ob_camara_p4_objetivo.location = (0.8, 0.0, 1.2)
ob_camara_p4.location = (1.0, -7.5, 2.8)
_c = ob_camara_p4.constraints.new('TRACK_TO'); _c.name = 'Track To'
_c.target = ob_camara_p4_objetivo
ob_luz_key.location = (4.0, -4.0, 5.0)
ob_luz_key.rotation_euler = (0.8727, 0.0, 0.7854)
ob_luz_fill.location = (-5.0, -2.0, 3.0)
ob_luz_fill.rotation_euler = (1.134, 0.0, -1.134)
ob_luz_rim.location = (0.0, 6.0, 4.0)
ob_luz_rim.rotation_euler = (-0.9599, 0.0, 0.0)
ob_rollo.location = (-3.2, 0.0, 0.9)
ob_rollo.rotation_euler = (1.571, 56.55, 0.0)
ob_nucleo.location = (-3.2, 0.0, 0.9)
ob_nucleo.rotation_euler = (1.571, 0.0, 0.0)
ob_lector.location = (1.5, 0.0, 1.6)
ob_lector.scale = (0.5, 0.4, 0.8)
ob_cinta.location = (10.5, 0.0, 0.9)
ob_cinta.scale = (10.0, 0.03, 0.42)
ob_cinta.hide_viewport = True
ob_cinta.hide_render = True
ob_trozo_0.location = (2.5, 0.6, 1.75)
ob_trozo_0.rotation_euler = (0.45, 0.315, 0.585)
ob_trozo_0.scale = (1.6, 0.03, 0.42)
ob_trozo_1.location = (3.35, -0.5, 1.35)
ob_trozo_1.rotation_euler = (1.1, 0.77, 1.43)
ob_trozo_1.scale = (1.6, 0.03, 0.42)
ob_trozo_2.location = (1.85, 0.4, 2.15)
ob_trozo_2.rotation_euler = (-0.7, -0.49, -0.91)
ob_trozo_2.scale = (1.6, 0.03, 0.42)
ob_trozo_3.location = (3.75, 0.75, 0.75)
ob_trozo_3.rotation_euler = (0.55, 0.385, 0.715)
ob_trozo_3.scale = (1.6, 0.03, 0.42)
ob_trozo_4.location = (2.75, -0.8, 1.9)
ob_trozo_4.rotation_euler = (-1.0, -0.7, -1.3)
ob_trozo_4.scale = (1.6, 0.03, 0.42)
ob_trozo_5.location = (1.35, 0.2, 2.35)
ob_trozo_5.rotation_euler = (1.35, 0.945, 1.755)
ob_trozo_5.scale = (1.6, 0.03, 0.42)

# ---- collection membership
scene.collection.objects.link(ob_camara_p4_objetivo)
scene.collection.objects.link(ob_camara_p4)
scene.collection.objects.link(ob_luz_key)
scene.collection.objects.link(ob_luz_fill)
scene.collection.objects.link(ob_luz_rim)
col_collection.objects.link(ob_rollo)
col_collection.objects.link(ob_nucleo)
col_collection.objects.link(ob_lector)
col_collection.objects.link(ob_cinta)
col_collection.objects.link(ob_trozo_0)
col_collection.objects.link(ob_trozo_1)
col_collection.objects.link(ob_trozo_2)
col_collection.objects.link(ob_trozo_3)
col_collection.objects.link(ob_trozo_4)
col_collection.objects.link(ob_trozo_5)

# ---- scene / render settings (as saved in the file)
scene.camera = ob_camara_p4
scene.frame_start = 1; scene.frame_end = 120; scene.frame_set(100)
scene.render.engine = 'CYCLES'
scene.render.resolution_x = 640
scene.render.resolution_y = 360
scene.cycles.use_denoising = False
scene.cycles.samples = 24
scene.cycles.sampling_pattern = 'TABULATED_SOBOL'
bpy.context.view_layer.update()
